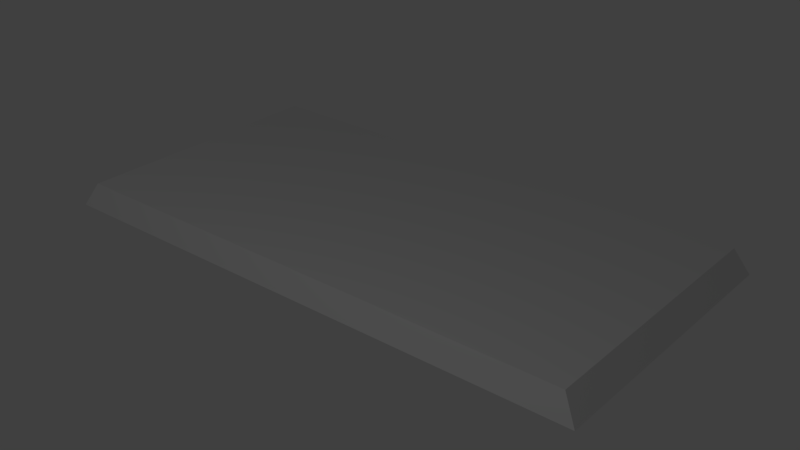 # Source: BukuKetiga.blend  (saved by Blender 2.79.0; exported with 4.5.12 LTS)
import bpy
from mathutils import Matrix  # noqa: F401  (used for matrix-valued properties, if any)

bpy.ops.wm.read_factory_settings(use_empty=True)
scene = bpy.context.scene
scene.name = 'Scene'

# ---- collections
col_collection_1 = bpy.data.collections.new('Collection 1'); scene.collection.children.link(col_collection_1)

# ---- materials (node trees are filled in below, after node groups)
mat_material = bpy.data.materials.new('Material')
mat_material.alpha_threshold = 0.0
mat_material.use_transparent_shadow = False
mat_material.roughness = 0.5
mat_material.specular_intensity = 0.0
mat_material_006 = bpy.data.materials.new('Material.006')
mat_material_006.alpha_threshold = 0.0
mat_material_006.use_transparent_shadow = False
mat_material_006.roughness = 0.5
mat_material_011 = bpy.data.materials.new('Material.011')
mat_material_011.alpha_threshold = 0.0
mat_material_011.use_transparent_shadow = False
mat_material_011.roughness = 0.5
mat_material_013 = bpy.data.materials.new('Material.013')
mat_material_013.alpha_threshold = 0.0
mat_material_013.use_transparent_shadow = False
mat_material_013.roughness = 0.5
mat_material_014 = bpy.data.materials.new('Material.014')
mat_material_014.alpha_threshold = 0.0
mat_material_014.use_transparent_shadow = False
mat_material_014.roughness = 0.5
mat_material_015 = bpy.data.materials.new('Material.015')
mat_material_015.alpha_threshold = 0.0
mat_material_015.use_transparent_shadow = False
mat_material_015.roughness = 0.5
mat_material_016 = bpy.data.materials.new('Material.016')
mat_material_016.alpha_threshold = 0.0
mat_material_016.use_transparent_shadow = False
mat_material_016.roughness = 0.5
mat_material_017 = bpy.data.materials.new('Material.017')
mat_material_017.alpha_threshold = 0.0
mat_material_017.use_transparent_shadow = False
mat_material_017.roughness = 0.5
mat_material_019 = bpy.data.materials.new('Material.019')
mat_material_019.alpha_threshold = 0.0
mat_material_019.use_transparent_shadow = False
mat_material_019.roughness = 0.5
mat_material_019.specular_intensity = 0.0

# ---- material node trees

# ---- world
world_world = bpy.data.worlds.new('World'); scene.world = world_world
world_world.color = (0.05088, 0.05088, 0.05088)
world_world.use_sun_shadow = False
world_world.sun_shadow_jitter_overblur = 0.0
world_world.cycles.sampling_method = 'MANUAL'

# ---- cameras
cam_camera_002 = bpy.data.cameras.new('Camera.002')
cam_camera_002.clip_end = 100.0
cam_camera_002.lens = 35.0
cam_camera_002.sensor_width = 32.0
cam_camera_002.sensor_height = 18.0
cam_camera_002.ortho_scale = 7.314
cam_camera_002.dof.focus_distance = 0.0
cam_camera_002.dof.aperture_fstop = 128.0
cam_camera_001 = bpy.data.cameras.new('Camera.001')
cam_camera_001.clip_end = 100.0
cam_camera_001.lens = 35.0
cam_camera_001.sensor_width = 32.0
cam_camera_001.sensor_height = 18.0
cam_camera_001.ortho_scale = 7.314
cam_camera_001.dof.focus_distance = 0.0
cam_camera_001.dof.aperture_fstop = 128.0

# ---- lights
light_lamp_001 = bpy.data.lights.new('Lamp.001', 'POINT')
light_lamp_001.transmission_factor = 0.0
light_lamp_001.cutoff_distance = 30.0
light_lamp_001.energy = 100.0
light_lamp_001.shadow_buffer_clip_start = 1.001
light_lamp_001.shadow_soft_size = 0.1
light_lamp_001.shadow_maximum_resolution = 0.006
light_lamp_001.use_absolute_resolution = True

# ---- meshes
me_plane_008 = bpy.data.meshes.new('Plane.008')
me_plane_008.from_pydata([(-0.9944, -1.0, 0.0), (1.0, -0.9503, 0.0), (1.0, 0.5709, 0.0), (0.9413, -0.9512, 0.0), (0.9596, 0.5715, 0.0), (0.9504, 0.5648, 0.0), (0.9383, 0.5336, 0.0), (0.9364, 0.4874, 0.0), (0.933, 0.3734, 0.0), (0.9306, 0.2532, 0.0), (0.9259, -0.2439, 0.0), (0.9299, -0.4119, 0.0), (0.9318, -0.4722, 0.0), (0.9123, -0.4667, 0.0), (0.8905, -0.4667, 0.0), (0.8909, -0.4091, 0.0), (0.89, -0.3297, 0.0), (0.8814, -0.2512, 0.0), (0.8686, -0.1306, 0.0), (0.8586, 0.008174, 0.0), (0.8481, 0.1917, 0.0), (0.8348, 0.3104, 0.0), (0.8082, 0.4237, 0.0), (0.7802, 0.4894, 0.0), (0.7526, 0.5406, 0.0), (0.7512, 0.557, 0.0), (0.7165, 0.6063, 0.0), (0.7089, 0.5901, 0.0), (0.7062, 0.5879, 0.0), (0.7014, 0.624, 0.0), (0.7007, 0.6513, 0.0), (0.7057, 0.6927, 0.0), (0.7083, 0.7434, 0.0), (0.7041, 0.7799, 0.0), (0.689, 0.8464, 0.0), (0.6693, 0.8786, 0.0), (0.6457, 0.8949, 0.0), (0.6248, 0.8966, 0.0), (0.6065, 0.8808, 0.0), (0.5771, 0.8477, 0.0), (0.5691, 0.8376, 0.0), (0.5535, 0.8055, 0.0), (0.5418, 0.7693, 0.0), (0.5407, 0.7028, 0.0), (0.5446, 0.6769, 0.0), (0.5519, 0.6478, 0.0), (0.5567, 0.6179, 0.0), (0.5561, 0.5897, 0.0), (0.5531, 0.5632, 0.0), (0.551, 0.5465, 0.0), (0.5529, 0.5399, 0.0), (0.5618, 0.5324, 0.0), (0.568, 0.5056, 0.0), (0.5735, 0.4853, 0.0), (0.5771, 0.4765, 0.0), (0.5783, 0.4584, 0.0), (0.5895, 0.4342, 0.0), (0.6005, 0.4347, 0.0), (0.6108, 0.443, 0.0), (0.626, 0.4518, 0.0), (0.6381, 0.4549, 0.0), (0.6457, 0.4417, 0.0), (0.6494, 0.436, 0.0), (0.6408, 0.4122, 0.0), (0.6407, 0.3757, 0.0), (0.6357, 0.3495, 0.0), (0.6335, 0.3242, 0.0), (0.6138, 0.2964, 0.0), (0.5816, 0.2453, 0.0), (0.563, 0.2092, 0.0), (0.5413, 0.1881, 0.0), (0.5246, 0.1681, 0.0), (0.5045, 0.1379, 0.0), (0.4804, 0.1136, 0.0), (0.4644, 0.09744, 0.0), (0.434, 0.1245, 0.0), (0.4267, 0.1171, 0.0), (0.426, 0.1462, 0.0), (0.4193, 0.1652, 0.0), (0.4034, 0.1646, 0.0), (0.3923, 0.1767, 0.0), (0.3639, 0.1752, 0.0), (0.3564, 0.1555, 0.0), (0.3465, 0.1533, 0.0), (0.3393, 0.1284, 0.0), (0.3395, 0.1193, 0.0), (0.3364, 0.1078, 0.0), (0.3358, 0.07806, 0.0), (0.338, 0.06956, 0.0), (0.3368, 0.05344, 0.0), (0.3407, 0.041, 0.0), (0.3549, 0.04365, 0.0), (0.3631, 0.03815, 0.0), (0.3507, 0.02313, 0.0), (0.3403, 0.01191, 0.0), (0.1901, 0.01151, 0.0), (0.2323, 0.06348, 0.0), (0.2499, 0.1022, 0.0), (0.2583, 0.1433, 0.0), (0.2568, 0.1951, 0.0), (0.2419, 0.2817, 0.0), (0.2165, 0.4049, 0.0), (0.1935, 0.5003, 0.0), (0.1935, 0.6257, 0.0), (0.1851, 0.6403, 0.0), (0.0811, 0.6393, 0.0), (0.06906, 0.6553, 0.0), (0.06873, 0.6857, 0.0), (0.07541, 0.6926, 0.0), (0.08949, 0.7418, 0.0), (0.09113, 0.7715, 0.0), (0.08601, 0.7859, 0.0), (0.0758, 0.7882, 0.0), (0.07244, 0.7832, 0.0), (0.07311, 0.8142, 0.0), (0.04615, 0.9757, 0.0), (-0.02943, 0.9774, 0.0), (-0.05388, 0.9454, 0.0), (-0.0573, 0.9352, 0.0), (-0.05584, 0.7664, 0.0), (-0.05596, 0.7554, 0.0), (-0.06322, 0.7557, 0.0), (-0.06536, 0.7409, 0.0), (-0.05971, 0.7142, 0.0), (-0.05011, 0.6866, 0.0), (-0.0423, 0.676, 0.0), (-0.03679, 0.6369, 0.0), (-0.1206, 0.6397, 0.0), (-0.1183, 0.5814, 0.0), (-0.1174, 0.5134, 0.0), (-0.202, 0.1715, 0.0), (-0.1998, 0.1023, 0.0), (-0.1913, 0.06311, 0.0), (-0.1716, 0.02223, 0.0), (-0.2261, 0.02183, 0.0), (-0.2429, 0.05614, 0.0), (-0.3042, 0.05991, 0.0), (-0.3294, 0.04993, 0.0), (-0.3445, 0.02727, 0.0), (-0.3518, 0.02562, 0.0), (-0.3547, 0.03867, 0.0), (-0.4489, 0.08903, 0.0), (-0.4897, 0.1262, 0.0), (-0.536, 0.1857, 0.0), (-0.5621, 0.2113, 0.0), (-0.595, 0.2812, 0.0), (-0.599, 0.4592, 0.0), (-0.5852, 0.4825, 0.0), (-0.5711, 0.4723, 0.0), (-0.56, 0.4595, 0.0), (-0.5454, 0.4648, 0.0), (-0.5391, 0.5059, 0.0), (-0.5349, 0.5245, 0.0), (-0.5339, 0.5509, 0.0), (-0.5115, 0.55, 0.0), (-0.5103, 0.5726, 0.0), (-0.5156, 0.6304, 0.0), (-0.5157, 0.6776, 0.0), (-0.5052, 0.7302, 0.0), (-0.5065, 0.7982, 0.0), (-0.518, 0.8614, 0.0), (-0.5453, 0.9278, 0.0), (-0.5972, 0.957, 0.0), (-0.6395, 0.9477, 0.0), (-0.6713, 0.8844, 0.0), (-0.6911, 0.7907, 0.0), (-0.6849, 0.6683, 0.0), (-0.7167, 0.5939, 0.0), (-0.7225, 0.5754, 0.0), (-0.766, 0.4969, 0.0), (-0.7945, 0.3668, 0.0), (-0.7995, 0.2422, 0.0), (-0.8047, 0.06588, 0.0), (-0.7996, 0.04433, 0.0), (-0.8055, -0.0977, 0.0), (-0.8175, -0.2278, 0.0), (-0.8165, -0.352, 0.0), (-0.8093, -0.5069, 0.0), (-0.8272, -0.5113, 0.0), (-0.8236, -0.3395, 0.0), (-0.8246, -0.214, 0.0), (-0.8252, 0.004628, 0.0), (-0.8292, 0.2421, 0.0), (-0.8357, 0.4622, 0.0), (-0.8431, 0.5343, 0.0), (-0.8581, 0.5582, 0.0), (-0.8723, 0.5588, 0.0), (-0.9059, 0.5614, 0.0), (-0.9026, -0.009067, 0.0), (-0.8983, -0.7879, 0.0), (-0.8985, -0.8025, 0.0), (0.918, -0.9586, 0.0), (0.8259, -0.7529, 0.0), (0.9402, -0.7575, 0.0)], [], [(2, 4, 5, 6, 7, 8, 9, 10, 11, 12, 13, 14, 15, 16, 17, 18, 19, 20, 21, 22, 23, 24, 25, 26, 27, 28, 29, 30, 31, 32, 33, 34, 35, 36, 37, 38, 39, 40, 41, 42, 43, 44, 45, 46, 47, 48, 49, 50, 51, 52, 53, 54, 55, 56, 57, 58, 59, 60, 61, 62, 63, 64, 65, 66, 67, 68, 69, 70, 71, 72, 73, 74, 75, 76, 77, 78, 79, 80, 81, 82, 83, 84, 85, 86, 87, 88, 89, 90, 91, 92, 93, 94, 95, 96, 97, 98, 99, 100, 101, 102, 103, 104, 105, 106, 107, 108, 109, 110, 111, 112, 113, 114, 115, 116, 117, 118, 119, 120, 121, 122, 123, 124, 125, 126, 127, 128, 129, 130, 131, 132, 133, 134, 135, 136, 137, 138, 139, 140, 141, 142, 143, 144, 145, 146, 147, 148, 149, 150, 151, 152, 153, 154, 155, 156, 157, 158, 159, 160, 161, 162, 163, 164, 165, 166, 167, 168, 169, 170, 171, 172, 173, 174, 175, 176, 177, 178, 179, 180, 181, 182, 183, 184, 185, 186, 187, 188, 189, 190, 0, 191, 192, 193, 3, 1)])
_uv = me_plane_008.uv_layers.new(name='UVMap')
_uv.uv.foreach_set('vector', [0.001427, 0.7882, 0.02155, 0.7887, 0.02615, 0.7853, 0.03217, 0.7693, 0.03312, 0.7455, 0.03478, 0.6866, 0.03597, 0.6245, 0.03832, 0.3679, 0.03634, 0.2812, 0.03538, 0.25, 0.04511, 0.253, 0.05602, 0.2532, 0.05579, 0.2829, 0.05625, 0.3239, 0.06052, 0.3646, 0.06692, 0.4269, 0.07189, 0.4986, 0.07709, 0.5934, 0.08372, 0.6547, 0.09697, 0.7133, 0.1109, 0.7474, 0.1246, 0.7739, 0.1254, 0.7824, 0.1426, 0.8079, 0.1464, 0.7996, 0.1477, 0.7985, 0.1501, 0.8171, 0.1505, 0.8312, 0.1479, 0.8525, 0.1467, 0.8785, 0.1487, 0.8973, 0.1562, 0.9316, 0.166, 0.9481, 0.1777, 0.9565, 0.1881, 0.9575, 0.1972, 0.9494, 0.2118, 0.9325, 0.2158, 0.9273, 0.2236, 0.9109, 0.2294, 0.8924, 0.23, 0.8582, 0.2281, 0.8449, 0.2245, 0.8299, 0.2221, 0.8145, 0.2225, 0.8, 0.224, 0.7865, 0.225, 0.7779, 0.2241, 0.7745, 0.2196, 0.7706, 0.2166, 0.7567, 0.2138, 0.7463, 0.212, 0.7417, 0.2115, 0.7325, 0.2059, 0.7199, 0.2004, 0.7201, 0.1953, 0.7244, 0.1877, 0.7288, 0.1817, 0.7303, 0.1779, 0.7235, 0.1761, 0.7206, 0.1803, 0.7083, 0.1804, 0.6895, 0.1829, 0.6761, 0.184, 0.6631, 0.1938, 0.6489, 0.2099, 0.6228, 0.2192, 0.6043, 0.23, 0.5936, 0.2383, 0.5834, 0.2484, 0.568, 0.2604, 0.5557, 0.2684, 0.5475, 0.2835, 0.5617, 0.2872, 0.5579, 0.2875, 0.5729, 0.2908, 0.5827, 0.2987, 0.5824, 0.3043, 0.5887, 0.3184, 0.5882, 0.3222, 0.5781, 0.3271, 0.577, 0.3307, 0.5643, 0.3306, 0.5596, 0.3322, 0.5538, 0.3325, 0.5385, 0.3314, 0.5342, 0.332, 0.5259, 0.3301, 0.5195, 0.323, 0.5207, 0.3189, 0.5178, 0.3251, 0.5102, 0.3303, 0.5046, 0.4052, 0.5055, 0.3841, 0.5318, 0.3753, 0.5515, 0.3711, 0.5725, 0.3718, 0.599, 0.3791, 0.6435, 0.3916, 0.7068, 0.403, 0.7556, 0.4028, 0.8198, 0.407, 0.8273, 0.4587, 0.8272, 0.4647, 0.8354, 0.4648, 0.8509, 0.4615, 0.8544, 0.4544, 0.8795, 0.4536, 0.8946, 0.4561, 0.902, 0.4612, 0.9033, 0.4629, 0.9007, 0.4625, 0.9165, 0.4757, 0.999, 0.5132, 1.0, 0.5255, 0.9838, 0.5272, 0.9786, 0.5267, 0.8924, 0.5268, 0.8868, 0.5304, 0.887, 0.5315, 0.8795, 0.5287, 0.8658, 0.524, 0.8517, 0.5201, 0.8463, 0.5174, 0.8263, 0.5591, 0.828, 0.558, 0.7983, 0.5577, 0.7637, 0.6004, 0.59, 0.5994, 0.5547, 0.5953, 0.5347, 0.5855, 0.5138, 0.6127, 0.514, 0.621, 0.5316, 0.6516, 0.534, 0.6642, 0.5291, 0.6717, 0.5177, 0.6754, 0.5169, 0.6768, 0.5236, 0.7236, 0.5498, 0.7439, 0.569, 0.7668, 0.5994, 0.7798, 0.6125, 0.796, 0.6481, 0.7975, 0.7382, 0.7906, 0.75, 0.7836, 0.7447, 0.7781, 0.7382, 0.7709, 0.7408, 0.7676, 0.7616, 0.7655, 0.771, 0.7649, 0.7844, 0.7538, 0.7839, 0.7531, 0.7953, 0.7556, 0.8247, 0.7556, 0.8486, 0.7503, 0.8753, 0.7508, 0.9098, 0.7564, 0.9419, 0.7698, 0.9757, 0.7955, 0.9907, 0.8166, 0.9861, 0.8325, 0.9539, 0.8426, 0.9065, 0.8398, 0.8445, 0.8558, 0.807, 0.8588, 0.7976, 0.8806, 0.7582, 0.8951, 0.6926, 0.898, 0.6297, 0.9011, 0.5407, 0.8986, 0.5298, 0.9019, 0.4581, 0.9082, 0.3925, 0.9081, 0.3298, 0.9049, 0.2515, 0.9139, 0.2495, 0.9116, 0.3362, 0.9117, 0.3996, 0.9114, 0.51, 0.9128, 0.6299, 0.9154, 0.7411, 0.9189, 0.7775, 0.9263, 0.7896, 0.9334, 0.79, 0.9501, 0.7915, 0.9501, 0.5036, 0.9501, 0.1106, 0.9503, 0.1032, 0.9987, 0.004646, 0.0423, -0.0008766, 0.08826, 0.1063, 0.0312, 0.1026, 0.03063, 0.002635, 0.001324, 0.002377])
me_plane_008.materials.append(mat_material)
me_plane_008.use_remesh_preserve_volume = False
me_plane_008.use_remesh_preserve_attributes = False
me_plane_008.use_mirror_vertex_groups = False
me_plane_008.update()
me_plane_013 = bpy.data.meshes.new('Plane.013')
me_plane_013.from_pydata([(2.014, -1.0, 0.0), (-2.014, -0.8396, 0.0), (-2.014, -0.8958, 0.0), (-1.145, 1.0, 0.0), (-1.201, 1.0, 0.0), (2.014, -0.9452, 0.0), (-1.833, -1.0, 0.0), (1.803, -0.8161, 0.0), (1.312, -0.5188, 0.0), (1.297, -0.5148, 0.0), (0.6479, -0.4965, 0.0), (0.6455, -0.4678, 0.0), (0.659, -0.4686, 0.0), (0.7324, -0.4829, 0.0), (0.7826, -0.4869, 0.0), (0.8471, -0.479, 0.0), (0.9101, -0.4519, 0.0), (0.9268, -0.4288, 0.0), (0.9236, -0.3985, 0.0), (0.9189, -0.3785, 0.0), (0.8846, -0.3259, 0.0), (0.8667, -0.3101, 0.0), (0.7399, -0.2394, 0.0), (0.6696, -0.1963, 0.0), (0.6008, -0.1444, 0.0), (0.4862, -0.04834, 0.0), (0.4684, -0.04312, 0.0), (0.2968, -0.009324, 0.0), (0.2725, -0.004527, 0.0), (0.2633, 0.007757, 0.0), (0.2281, 0.0262, 0.0), (0.258, 0.08501, 0.0), (0.2649, 0.08001, 0.0), (0.2739, 0.08105, 0.0), (0.2834, 0.08752, 0.0), (0.2844, 0.105, 0.0), (0.306, 0.1349, 0.0), (0.3108, 0.1595, 0.0), (0.3211, 0.1851, 0.0), (0.313, 0.2043, 0.0), (0.321, 0.2685, 0.0), (0.3224, 0.3243, 0.0), (0.3069, 0.3806, 0.0), (0.2657, 0.4169, 0.0), (0.2099, 0.4413, 0.0), (0.1421, 0.4517, 0.0), (0.06112, 0.4489, 0.0), (-0.01772, 0.4295, 0.0), (-0.07052, 0.3926, 0.0), (-0.08848, 0.3678, 0.0), (-0.09916, 0.3348, 0.0), (-0.1003, 0.2892, 0.0), (-0.09334, 0.2434, 0.0), (-0.0727, 0.203, 0.0), (-0.08149, 0.1925, 0.0), (-0.08073, 0.1733, 0.0), (-0.07362, 0.1557, 0.0), (-0.07149, 0.1348, 0.0), (-0.05797, 0.1119, 0.0), (-0.04989, 0.0962, 0.0), (-0.04875, 0.08081, 0.0), (-0.04145, 0.07655, 0.0), (-0.03047, 0.07818, 0.0), (-0.02554, 0.06202, 0.0), (-0.01352, 0.04711, 0.0), (-0.01365, 0.04204, 0.0), (-0.0556, 0.01302, 0.0), (-0.07242, 0.003363, 0.0), (-0.07914, -0.005731, 0.0), (-0.1495, -0.01427, 0.0), (-0.3076, -0.03351, 0.0), (-0.3237, -0.04049, 0.0), (-0.4591, -0.1454, 0.0), (-0.5768, -0.2282, 0.0), (-0.6136, -0.2483, 0.0), (-0.658, -0.2705, 0.0), (-0.6742, -0.2817, 0.0), (-0.691, -0.2988, 0.0), (-0.7217, -0.3548, 0.0), (-0.7228, -0.3762, 0.0), (-0.7195, -0.3934, 0.0), (-0.705, -0.4105, 0.0), (-0.6823, -0.4269, 0.0), (-0.6503, -0.4388, 0.0), (-0.6089, -0.4465, 0.0), (-0.5417, -0.4505, 0.0), (-0.4756, -0.4494, 0.0), (-0.4317, -0.4436, 0.0), (-0.4071, -0.4375, 0.0), (-0.4082, -0.4668, 0.0), (-0.7399, -0.4579, 0.0), (-0.9149, -0.4543, 0.0), (-0.9005, -0.361, 0.0), (-0.882, -0.346, 0.0), (-0.866, -0.3148, 0.0), (-0.8601, -0.2982, 0.0), (-0.8584, -0.2694, 0.0), (-0.8657, -0.2428, 0.0), (-0.8824, -0.2282, 0.0), (-0.8914, -0.1991, 0.0), (-0.8918, -0.08399, 0.0), (-0.9047, -0.001672, 0.0), (-0.9147, 0.05608, 0.0), (-0.8982, 0.06263, 0.0), (-0.8811, 0.08244, 0.0), (-0.8865, 0.1249, 0.0), (-0.8876, 0.1516, 0.0), (-0.9064, 0.2024, 0.0), (-0.8972, 0.2093, 0.0), (-0.9158, 0.3122, 0.0), (-0.9135, 0.3201, 0.0), (-0.9205, 0.3807, 0.0), (-0.9366, 0.3855, 0.0), (-0.9435, 0.4437, 0.0), (-0.9551, 0.4735, 0.0), (-0.9816, 0.5172, 0.0), (-0.9848, 0.5234, 0.0), (-1.026, 0.5448, 0.0), (-1.054, 0.5653, 0.0), (-1.082, 0.6006, 0.0), (-1.059, 0.6022, 0.0), (-1.03, 0.6368, 0.0), (-0.984, 0.692, 0.0), (-0.9706, 0.733, 0.0), (-0.9717, 0.7718, 0.0), (-0.9655, 0.7833, 0.0), (-0.9664, 0.8433, 0.0), (-0.9553, 0.8578, 0.0), (-0.944, 0.881, 0.0), (-0.9424, 0.909, 0.0), (-0.9596, 0.9491, 0.0), (-0.9791, 0.9702, 0.0), (-1.001, 0.9767, 0.0), (-1.031, 0.9888, 0.0), (-1.08, 0.9937, 0.0), (-1.237, 0.9854, 0.0), (-1.293, 0.953, 0.0), (-1.326, 0.9239, 0.0), (-1.337, 0.88, 0.0), (-1.336, 0.8435, 0.0), (-1.317, 0.7966, 0.0), (-1.324, 0.7852, 0.0), (-1.323, 0.7694, 0.0), (-1.31, 0.745, 0.0), (-1.289, 0.7237, 0.0), (-1.287, 0.7113, 0.0), (-1.28, 0.6981, 0.0), (-1.27, 0.6951, 0.0), (-1.25, 0.6967, 0.0), (-1.256, 0.6859, 0.0), (-1.296, 0.6818, 0.0), (-1.342, 0.6284, 0.0), (-1.406, 0.6044, 0.0), (-1.433, 0.6122, 0.0), (-1.563, 0.564, 0.0), (-1.57, 0.549, 0.0), (-1.586, 0.5404, 0.0), (-1.606, 0.5241, 0.0), (-1.643, 0.4698, 0.0), (-1.684, 0.3731, 0.0), (-1.772, 0.1649, 0.0), (-1.78, 0.136, 0.0), (-1.776, 0.1062, 0.0), (-1.707, -0.01511, 0.0), (-1.67, -0.06453, 0.0), (-1.62, -0.09437, 0.0), (-1.62, -0.1152, 0.0), (-1.553, -0.153, 0.0), (-1.559, -0.162, 0.0), (-1.488, -0.2165, 0.0), (-1.507, -0.3104, 0.0), (-1.512, -0.3442, 0.0), (-1.508, -0.3925, 0.0), (-1.508, -0.4844, 0.0), (-1.519, -0.6114, 0.0), (-1.639, -0.6636, 0.0), (-1.934, -0.7996, 0.0), (-1.838, -0.9145, 0.0), (-1.446, -0.08333, 0.0), (-1.41, -0.01471, 0.0), (-1.402, -0.01004, 0.0), (-1.408, 0.01009, 0.0), (-1.402, 0.03073, 0.0), (-1.442, 0.03592, 0.0), (-1.463, 0.04438, 0.0), (-1.486, 0.0758, 0.0), (-1.508, 0.1222, 0.0), (-1.509, 0.166, 0.0), (-1.51, 0.1985, 0.0), (-1.521, 0.1866, 0.0), (-1.552, 0.1621, 0.0), (-1.556, 0.1337, 0.0), (-1.538, 0.1165, 0.0), (-1.532, 0.096, 0.0), (-1.535, 0.0861, 0.0), (-1.469, 0.0009761, 0.0), (-1.467, -0.04043, 0.0), (-1.454, -0.08292, 0.0)], [], [(2, 177, 6, 0, 5, 7, 8, 9, 10, 11, 12, 13, 14, 15, 16, 17, 18, 19, 20, 21, 22, 23, 24, 25, 26, 27, 28, 29, 30, 31, 32, 33, 34, 35, 36, 37, 38, 39, 40, 41, 42, 43, 44, 45, 46, 47, 48, 49, 50, 51, 52, 53, 54, 55, 56, 57, 58, 59, 60, 61, 62, 63, 64, 65, 66, 67, 68, 69, 70, 71, 72, 73, 74, 75, 76, 77, 78, 79, 80, 81, 82, 83, 84, 85, 86, 87, 88, 89, 90, 91, 92, 93, 94, 95, 96, 97, 98, 99, 100, 101, 102, 182, 181, 180, 179, 178, 197, 196, 195, 194, 193, 192, 191, 162, 163, 164, 165, 166, 167, 168, 169, 170, 171, 172, 173, 174, 175, 176, 1), (162, 191, 190, 189, 188, 187, 186, 185, 184, 183, 182, 102, 103, 104, 105, 106, 107, 108, 109, 110, 111, 112, 113, 114, 115, 116, 117, 118, 119, 120, 121, 122, 123, 124, 125, 126, 127, 128, 129, 130, 131, 132, 133, 134, 3, 4, 135, 136, 137, 138, 139, 140, 141, 142, 143, 144, 145, 146, 147, 148, 149, 150, 151, 152, 153, 154, 155, 156, 157, 158, 159, 160, 161)])
_uv = me_plane_013.uv_layers.new(name='UVMap')
_uv.uv.foreach_set('vector', [0.0, 0.05211, 0.04352, 0.04275, 0.04486, 0.0, 1.0, 0.0, 1.0, 0.0274, 0.9476, 0.09195, 0.8257, 0.2406, 0.822, 0.2426, 0.6609, 0.2518, 0.6603, 0.2661, 0.6636, 0.2657, 0.6818, 0.2585, 0.6943, 0.2565, 0.7103, 0.2605, 0.726, 0.2741, 0.7301, 0.2856, 0.7293, 0.3008, 0.7282, 0.3107, 0.7196, 0.337, 0.7152, 0.345, 0.6837, 0.3803, 0.6663, 0.4018, 0.6492, 0.4278, 0.6207, 0.4758, 0.6163, 0.4784, 0.5737, 0.4953, 0.5677, 0.4977, 0.5654, 0.5039, 0.5566, 0.5131, 0.5641, 0.5425, 0.5658, 0.54, 0.568, 0.5405, 0.5704, 0.5438, 0.5706, 0.5525, 0.576, 0.5675, 0.5772, 0.5798, 0.5797, 0.5925, 0.5777, 0.6021, 0.5797, 0.6342, 0.5801, 0.6621, 0.5762, 0.6903, 0.566, 0.7085, 0.5521, 0.7207, 0.5353, 0.7259, 0.5152, 0.7245, 0.4956, 0.7148, 0.4825, 0.6963, 0.478, 0.6839, 0.4754, 0.6674, 0.4751, 0.6446, 0.4768, 0.6217, 0.4819, 0.6015, 0.4798, 0.5963, 0.48, 0.5866, 0.4817, 0.5779, 0.4822, 0.5674, 0.4856, 0.5559, 0.4876, 0.5481, 0.4879, 0.5404, 0.4897, 0.5383, 0.4924, 0.5391, 0.4937, 0.531, 0.4966, 0.5236, 0.4966, 0.521, 0.4862, 0.5065, 0.482, 0.5017, 0.4804, 0.4971, 0.4629, 0.4929, 0.4236, 0.4832, 0.4196, 0.4798, 0.386, 0.4273, 0.3568, 0.3859, 0.3476, 0.3758, 0.3366, 0.3648, 0.3326, 0.3591, 0.3284, 0.3506, 0.3208, 0.3226, 0.3205, 0.3119, 0.3214, 0.3033, 0.325, 0.2947, 0.3306, 0.2865, 0.3385, 0.2806, 0.3488, 0.2768, 0.3655, 0.2747, 0.3819, 0.2753, 0.3928, 0.2782, 0.3989, 0.2812, 0.3986, 0.2666, 0.3163, 0.2711, 0.2728, 0.2729, 0.2764, 0.3195, 0.281, 0.327, 0.285, 0.3426, 0.2864, 0.3509, 0.2869, 0.3653, 0.285, 0.3786, 0.2809, 0.3859, 0.2787, 0.4004, 0.2786, 0.458, 0.2754, 0.4992, 0.2729, 0.528, 0.1519, 0.5154, 0.1505, 0.505, 0.1518, 0.495, 0.1498, 0.4926, 0.141, 0.4583, 0.1391, 0.4585, 0.1357, 0.4798, 0.1352, 0.5005, 0.119, 0.543, 0.1195, 0.548, 0.1182, 0.5583, 0.1137, 0.5668, 0.05913, 0.5531, 0.07611, 0.4924, 0.08537, 0.4677, 0.09774, 0.4528, 0.09777, 0.4424, 0.1144, 0.4235, 0.1129, 0.419, 0.1306, 0.3917, 0.1259, 0.3448, 0.1245, 0.3279, 0.1255, 0.3037, 0.1255, 0.2578, 0.1227, 0.1943, 0.09307, 0.1682, 0.01977, 0.1002, 0.0, 0.08022, 0.05913, 0.5531, 0.1137, 0.5668, 0.1146, 0.581, 0.1224, 0.5933, 0.125, 0.5993, 0.1252, 0.583, 0.1256, 0.5611, 0.1309, 0.5379, 0.1368, 0.5222, 0.1419, 0.518, 0.1519, 0.5154, 0.2729, 0.528, 0.277, 0.5313, 0.2812, 0.5412, 0.2799, 0.5624, 0.2796, 0.5758, 0.2749, 0.6012, 0.2772, 0.6047, 0.2726, 0.6561, 0.2732, 0.6601, 0.2714, 0.6904, 0.2674, 0.6927, 0.2657, 0.7219, 0.2628, 0.7367, 0.2563, 0.7586, 0.2555, 0.7617, 0.2454, 0.7724, 0.2383, 0.7826, 0.2313, 0.8003, 0.237, 0.8011, 0.2443, 0.8184, 0.2557, 0.846, 0.259, 0.8665, 0.2587, 0.8859, 0.2603, 0.8917, 0.26, 0.9216, 0.2628, 0.9289, 0.2656, 0.9405, 0.266, 0.9545, 0.2617, 0.9745, 0.2569, 0.9851, 0.2514, 0.9884, 0.244, 0.9944, 0.2319, 0.9969, 0.2156, 1.0, 0.2019, 1.0, 0.1928, 0.9927, 0.179, 0.9765, 0.1707, 0.962, 0.1681, 0.94, 0.1682, 0.9218, 0.173, 0.8983, 0.1712, 0.8926, 0.1714, 0.8847, 0.1747, 0.8725, 0.1799, 0.8618, 0.1805, 0.8557, 0.1822, 0.849, 0.1848, 0.8476, 0.1895, 0.8483, 0.1882, 0.8429, 0.1781, 0.8409, 0.1669, 0.8142, 0.1509, 0.8022, 0.1442, 0.8061, 0.1118, 0.782, 0.1102, 0.7745, 0.1062, 0.7702, 0.1012, 0.762, 0.0921, 0.7349, 0.0818, 0.6865, 0.05999, 0.5824, 0.05808, 0.568])
me_plane_013.materials.append(mat_material_006)
me_plane_013.use_remesh_preserve_volume = False
me_plane_013.use_remesh_preserve_attributes = False
me_plane_013.use_mirror_vertex_groups = False
me_plane_013.update()
me_plane_010 = bpy.data.meshes.new('Plane.010')
me_plane_010.from_pydata([(-1.0, -1.0, 0.0), (1.0, -1.0, 0.0), (-1.0, 1.0, 0.0), (1.0, 1.0, 0.0), (-1.054, -1.054, -0.1017), (1.054, -1.054, -0.1017), (-1.054, 1.054, -0.1017), (1.054, 1.054, -0.1017)], [], [(0, 2, 3, 1), (4, 5, 7, 6), (1, 3, 7, 5), (2, 0, 4, 6), (3, 2, 6, 7), (0, 1, 5, 4)])
me_plane_010.use_remesh_preserve_volume = False
me_plane_010.use_remesh_preserve_attributes = False
me_plane_010.use_mirror_vertex_groups = False
me_plane_010.update()
me_plane_017 = bpy.data.meshes.new('Plane.017')
me_plane_017.from_pydata([(-1.0, -0.0842, 0.0), (-1.0, -0.2993, 0.0), (0.178, 1.0, 0.0), (1.0, -0.2293, 0.0), (1.0, -0.1142, 0.0), (0.05796, -0.9763, 0.0), (0.238, -0.963, 0.0), (0.4131, -0.918, 0.0), (0.6049, -0.8363, 0.0), (0.7717, -0.7095, 0.0), (0.9101, -0.5444, 0.0), (0.9734, -0.421, 0.0), (0.9634, -0.391, 0.0), (0.9568, 0.04086, 0.0), (0.8817, 0.1709, 0.0), (0.78, 0.291, 0.0), (0.6216, 0.4111, 0.0), (0.6016, 0.5061, 0.0), (0.5632, 0.5745, 0.0), (0.4131, 0.7496, 0.0), (0.118, 0.983, 0.0), (0.08464, 0.978, 0.0), (-0.09801, 0.9192, 0.0), (-0.2872, 0.8163, 0.0), (-0.3923, 0.7379, 0.0), (-0.4423, 0.6478, 0.0), (-0.4607, 0.5912, 0.0), (-0.444, 0.5061, 0.0), (-0.5907, 0.4344, 0.0), (-0.7591, 0.3043, 0.0), (-0.8592, 0.2009, 0.0), (-0.9359, 0.07755, 0.0), (-0.9542, -0.4627, 0.0), (-0.8692, -0.6145, 0.0), (-0.7358, -0.7479, 0.0), (-0.539, -0.8679, 0.0), (-0.3523, -0.938, 0.0), (-0.1305, -0.9797, 0.0)], [], [(1, 32, 33, 34, 35, 36, 37, 5, 6, 7, 8, 9, 10, 11, 12, 3, 4, 13, 14, 15, 16, 17, 18, 19, 2, 22, 23, 24, 25, 26, 27, 28, 29, 30, 31, 0), (20, 21, 22, 2)])
_uv = me_plane_017.uv_layers.new(name='UVMap')
_uv.uv.foreach_set('vector', [0.002763, 0.3465, 0.02539, 0.2638, 0.06761, 0.1869, 0.134, 0.1192, 0.232, 0.05812, 0.3251, 0.02241, 0.4357, 0.0009939, 0.5296, 0.002421, 0.6195, 0.008925, 0.7068, 0.03148, 0.8025, 0.07259, 0.8858, 0.1366, 0.9549, 0.22, 0.9865, 0.2824, 0.9816, 0.2976, 0.9999, 0.3795, 0.9999, 0.4378, 0.9785, 0.5164, 0.9411, 0.5824, 0.8905, 0.6433, 0.8116, 0.7043, 0.8017, 0.7525, 0.7827, 0.7871, 0.708, 0.876, 0.5911, 1.003, 0.4535, 0.9624, 0.3591, 0.9104, 0.3067, 0.8708, 0.2817, 0.8253, 0.2725, 0.7966, 0.2808, 0.7536, 0.2076, 0.7174, 0.1235, 0.6518, 0.07352, 0.5995, 0.03515, 0.5372, 0.00301, 0.4554, 0.5612, 0.9945, 0.5445, 0.992, 0.4535, 0.9624, 0.5911, 1.003])
me_plane_017.materials.append(mat_material_011)
me_plane_017.use_remesh_preserve_volume = False
me_plane_017.use_remesh_preserve_attributes = False
me_plane_017.use_mirror_vertex_groups = False
me_plane_017.update()
me_plane_018 = bpy.data.meshes.new('Plane.018')
me_plane_018.from_pydata([(-0.05548, -1.0, 0.0), (0.111, -1.0, 0.0), (-1.0, -0.0681, 0.0), (0.0793, 1.0, 0.0), (-0.08039, 1.0, 0.0), (0.3307, -0.9526, 0.0), (0.4779, -0.8949, 0.0), (0.6444, -0.7997, 0.0), (0.769, -0.691, 0.0), (0.8653, -0.5766, 0.0), (0.9593, -0.3999, 0.0), (0.9593, -0.3637, 0.0), (0.9819, -0.2527, 0.0), (0.9842, -0.09301, 0.0), (0.9808, 0.002119, 0.0), (0.9446, 0.1052, 0.0), (0.9049, 0.2026, 0.0), (0.8245, 0.3204, 0.0), (0.735, 0.4166, 0.0), (0.6558, 0.4823, 0.0), (0.5584, 0.5469, 0.0), (0.5878, 0.6397, 0.0), (0.5063, 0.7349, 0.0), (0.3613, 0.8923, 0.0), (0.2967, 0.9285, 0.0), (-0.3262, 0.9433, 0.0), (-0.3941, 0.9206, 0.0), (-0.5334, 0.8141, 0.0), (-0.6399, 0.6998, 0.0), (-0.6886, 0.6137, 0.0), (-0.7056, 0.5627, 0.0), (-0.6999, 0.5344, 0.0), (-0.6738, 0.4868, 0.0), (-0.7497, 0.4234, 0.0), (-0.8358, 0.326, 0.0), (-0.9151, 0.1913, 0.0), (-0.9694, 0.0712, 0.0), (-0.9932, -0.2244, 0.0), (-0.9638, -0.3648, 0.0), (-0.9185, -0.4803, 0.0), (-0.8426, -0.6038, 0.0), (-0.7146, -0.7431, 0.0), (-0.5561, -0.8586, 0.0), (-0.3975, -0.9311, 0.0), (-0.2061, -0.9798, 0.0)], [], [(2, 37, 38, 39, 40, 41, 42, 43, 44, 0, 1, 5, 6, 7, 8, 9, 10, 11, 12, 13, 14, 15, 16, 17, 18, 19, 20, 21, 22, 23, 24, 3, 4, 25, 26, 27, 28, 29, 30, 31, 32, 33, 34, 35, 36)])
_uv = me_plane_018.uv_layers.new(name='UVMap')
_uv.uv.foreach_set('vector', [0.002252, 0.4643, 0.005207, 0.3863, 0.01956, 0.3162, 0.04193, 0.2586, 0.07961, 0.1971, 0.1434, 0.1277, 0.2227, 0.07015, 0.302, 0.03412, 0.398, 0.009999, 0.4735, 5.139e-05, 0.557, 0.000201, 0.6674, 0.02404, 0.7413, 0.05298, 0.8249, 0.1006, 0.8875, 0.1549, 0.9358, 0.212, 0.983, 0.3002, 0.9831, 0.3183, 0.9945, 0.3737, 0.9957, 0.4533, 0.9941, 0.5007, 0.976, 0.5521, 0.9562, 0.6007, 0.9161, 0.6593, 0.8714, 0.7073, 0.8318, 0.74, 0.7831, 0.7721, 0.798, 0.8185, 0.7573, 0.8659, 0.6851, 0.9443, 0.6529, 0.9624, 0.5444, 0.9979, 0.4646, 0.9978, 0.3418, 0.9694, 0.3078, 0.9581, 0.2379, 0.9049, 0.1845, 0.8477, 0.1599, 0.8048, 0.1513, 0.7793, 0.1541, 0.7652, 0.167, 0.7415, 0.1289, 0.7098, 0.08553, 0.6611, 0.04549, 0.5938, 0.01795, 0.5338])
me_plane_018.materials.append(mat_material_013)
me_plane_018.use_remesh_preserve_volume = False
me_plane_018.use_remesh_preserve_attributes = False
me_plane_018.use_mirror_vertex_groups = False
me_plane_018.update()
me_plane_019 = bpy.data.meshes.new('Plane.019')
me_plane_019.from_pydata([(-0.02296, -0.9882, 0.0), (0.092, -0.9869, 0.0), (0.2198, -0.9693, 0.0), (0.4017, -0.9206, 0.0), (0.5309, -0.8692, 0.0), (0.681, -0.7786, 0.0), (0.8142, -0.6602, 0.0), (0.9082, -0.5365, 0.0), (0.9725, -0.3958, 0.0), (0.9846, -0.3093, 0.0), (0.9752, -0.2099, 0.0), (0.9781, -0.08556, 0.0), (0.9392, 0.03324, 0.0), (0.8817, 0.1462, 0.0), (0.7873, 0.265, 0.0), (0.6432, 0.3731, 0.0), (0.6227, 0.4189, 0.0), (0.5867, 0.4461, 0.0), (0.5507, 0.4393, 0.0), (0.5341, 0.4919, 0.0), (0.4689, 0.6876, 0.0), (0.4095, 0.784, 0.0), (0.3442, 0.8571, 0.0), (0.2576, 0.9145, 0.0), (0.1543, 0.9476, 0.0), (0.04138, 0.9651, 0.0), (-0.06282, 0.9768, 0.0), (-0.1855, 0.9681, 0.0), (-0.2965, 0.9515, 0.0), (-0.4144, 0.9165, 0.0), (-0.5633, 0.8454, 0.0), (-0.6131, 0.7831, 0.0), (-0.6569, 0.704, 0.0), (-0.6901, 0.5845, 0.0), (-0.7041, 0.4384, 0.0), (-0.6971, 0.3321, 0.0), (-0.7824, 0.2795, 0.0), (-0.8572, 0.186, 0.0), (-0.9308, 0.06916, 0.0), (-0.9799, -0.08742, 0.0), (-0.9881, -0.2592, 0.0), (-0.9717, -0.4146, 0.0), (-0.9063, -0.5502, 0.0), (-0.8081, -0.6764, 0.0), (-0.7041, -0.7687, 0.0), (-0.5581, -0.8703, 0.0), (-0.3629, -0.9393, 0.0), (-0.1818, -0.9825, 0.0)], [], [(40, 41, 42, 43, 44, 45, 46, 47, 0, 1, 2, 3, 4, 5, 6, 7, 8, 9, 10, 11, 12, 13, 14, 15, 16, 17, 18, 19, 20, 21, 22, 23, 24, 25, 26, 27, 28, 29, 30, 31, 32, 33, 34, 35, 36, 37, 38, 39)])
_uv = me_plane_019.uv_layers.new(name='UVMap')
_uv.uv.foreach_set('vector', [0.007248, 0.3737, 0.01604, 0.2952, 0.04933, 0.2267, 0.09893, 0.1627, 0.1513, 0.1157, 0.2246, 0.06368, 0.3223, 0.02792, 0.4129, 0.005219, 0.4923, 0.001661, 0.5497, 0.001869, 0.6135, 0.01028, 0.7044, 0.03431, 0.7689, 0.05998, 0.8438, 0.1056, 0.9104, 0.1657, 0.9575, 0.2288, 0.9896, 0.3007, 0.9958, 0.345, 0.991, 0.3959, 0.9925, 0.4595, 0.973, 0.5204, 0.9441, 0.5782, 0.8967, 0.639, 0.8243, 0.6942, 0.814, 0.7175, 0.7959, 0.7314, 0.7778, 0.7279, 0.7694, 0.7547, 0.7365, 0.8545, 0.7065, 0.9035, 0.6735, 0.9405, 0.6298, 0.9695, 0.5778, 0.9861, 0.5209, 0.9946, 0.4684, 1.0, 0.4067, 0.9955, 0.3508, 0.9867, 0.2916, 0.9686, 0.2167, 0.9321, 0.1919, 0.9004, 0.1701, 0.8603, 0.1538, 0.7998, 0.1472, 0.7259, 0.1511, 0.6722, 0.1084, 0.6456, 0.07124, 0.5984, 0.03473, 0.5394, 0.0107, 0.4604])
me_plane_019.materials.append(mat_material_014)
me_plane_019.use_remesh_preserve_volume = False
me_plane_019.use_remesh_preserve_attributes = False
me_plane_019.use_mirror_vertex_groups = False
me_plane_019.update()
me_plane_021 = bpy.data.meshes.new('Plane.021')
me_plane_021.from_pydata([(-1.0, -0.2455, 0.0), (0.4291, 1.0, 0.0), (-0.3333, 1.0, 0.0), (1.0, -0.3222, 0.0), (0.06573, -0.983, 0.0), (0.185, -0.9721, 0.0), (0.3413, -0.9419, 0.0), (0.4675, -0.8994, 0.0), (0.6183, -0.8308, 0.0), (0.7993, -0.6965, 0.0), (0.887, -0.5936, 0.0), (0.9761, -0.4291, 0.0), (0.983, -0.3468, 0.0), (0.994, -0.1041, 0.0), (0.9665, 5.472e-05, 0.0), (0.9103, 0.1248, 0.0), (0.8541, 0.2016, 0.0), (0.7623, 0.3003, 0.0), (0.6402, 0.3881, 0.0), (0.6251, 0.469, 0.0), (0.6032, 0.4841, 0.0), (0.5963, 0.6582, 0.0), (0.5346, 0.8433, 0.0), (-0.3991, 0.8954, 0.0), (-0.4583, 0.7783, 0.0), (-0.5192, 0.5993, 0.0), (-0.5383, 0.5126, 0.0), (-0.5487, 0.4098, 0.0), (-0.5697, 0.4174, 0.0), (-0.6792, 0.3365, 0.0), (-0.7604, 0.2698, 0.0), (-0.8532, 0.175, 0.0), (-0.9341, 0.03679, 0.0), (-0.9756, -0.07773, 0.0), (-0.9696, -0.3897, 0.0), (-0.9302, -0.4923, 0.0), (-0.8611, -0.6148, 0.0), (-0.7307, -0.749, 0.0), (-0.5748, -0.8537, 0.0), (-0.3477, -0.9445, 0.0), (-0.1483, -0.9781, 0.0)], [], [(0, 34, 35, 36, 37, 38, 39, 40, 4, 5, 6, 7, 8, 9, 10, 11, 12, 3, 13, 14, 15, 16, 17, 18, 19, 20, 21, 22, 1, 2, 23, 24, 25, 26, 27, 28, 29, 30, 31, 32, 33)])
_uv = me_plane_021.uv_layers.new(name='UVMap')
_uv.uv.foreach_set('vector', [-0.001138, 0.374, 0.01399, 0.3016, 0.03368, 0.2501, 0.06816, 0.1886, 0.1333, 0.1212, 0.2113, 0.06858, 0.3249, 0.02288, 0.4246, 0.00593, 0.5316, 0.003327, 0.5912, 0.008777, 0.6693, 0.02385, 0.7322, 0.04514, 0.8074, 0.0795, 0.8974, 0.1469, 0.9409, 0.1985, 0.9847, 0.2812, 0.9879, 0.3225, 0.9963, 0.3349, 0.9925, 0.4444, 0.9785, 0.4968, 0.95, 0.5595, 0.9218, 0.5981, 0.8757, 0.6477, 0.8147, 0.6918, 0.807, 0.7324, 0.796, 0.74, 0.7921, 0.8274, 0.761, 0.9204, 0.7082, 0.9991, 0.3298, 0.9991, 0.2973, 0.9466, 0.268, 0.8878, 0.2379, 0.7979, 0.2285, 0.7544, 0.2234, 0.7028, 0.213, 0.7067, 0.1585, 0.666, 0.1182, 0.6326, 0.07198, 0.585, 0.03168, 0.5157, 0.01103, 0.4582])
me_plane_021.materials.append(mat_material_015)
me_plane_021.use_remesh_preserve_volume = False
me_plane_021.use_remesh_preserve_attributes = False
me_plane_021.use_mirror_vertex_groups = False
me_plane_021.update()
me_plane_023 = bpy.data.meshes.new('Plane.023')
me_plane_023.from_pydata([(0.3415, 1.0, 0.0), (0.1291, 1.0, 0.0), (0.04324, -0.9893, 0.0), (0.2046, -0.978, 0.0), (0.366, -0.9402, 0.0), (0.5085, -0.8864, 0.0), (0.6454, -0.8081, 0.0), (0.7605, -0.7194, 0.0), (0.8558, -0.6175, 0.0), (0.9106, -0.5391, 0.0), (0.9644, -0.407, 0.0), (0.987, -0.3032, 0.0), (0.987, -0.1644, 0.0), (0.9795, -0.05591, 0.0), (0.9389, 0.06395, 0.0), (0.8709, 0.1876, 0.0), (0.7605, 0.3056, 0.0), (0.652, 0.3962, 0.0), (0.568, 0.4424, 0.0), (0.5548, 0.5151, 0.0), (0.5548, 0.8284, 0.0), (0.5397, 0.8605, 0.0), (0.4538, 0.9124, 0.0), (0.4208, 0.9539, 0.0), (-0.09455, 0.9596, 0.0), (-0.2163, 0.9124, 0.0), (-0.3126, 0.7491, 0.0), (-0.4353, 0.5623, 0.0), (-0.4711, 0.5236, 0.0), (-0.4891, 0.4839, 0.0), (-0.6278, 0.4131, 0.0), (-0.7467, 0.3282, 0.0), (-0.8543, 0.2074, 0.0), (-0.9185, 0.1102, 0.0), (-0.9845, -0.0342, 0.0), (-0.9861, -0.2998, 0.0), (-0.9559, -0.4149, 0.0), (-0.9238, -0.4961, 0.0), (-0.869, -0.5867, 0.0), (-0.7813, -0.6905, 0.0), (-0.6312, -0.8132, 0.0), (-0.4406, -0.9142, 0.0), (-0.215, -0.9746, 0.0), (-0.07438, -0.9887, 0.0)], [], [(1, 24, 25, 26, 27, 28, 29, 30, 31, 32, 33, 34, 35, 36, 37, 38, 39, 40, 41, 42, 43, 2, 3, 4, 5, 6, 7, 8, 9, 10, 11, 12, 13, 14, 15, 16, 17, 18, 19, 20, 21, 22, 23, 0)])
_uv = me_plane_023.uv_layers.new(name='UVMap')
_uv.uv.foreach_set('vector', [0.5671, 1.0, 0.4552, 0.9799, 0.3943, 0.9563, 0.346, 0.8743, 0.2844, 0.7803, 0.2664, 0.7608, 0.2574, 0.7408, 0.1878, 0.7052, 0.1281, 0.6623, 0.07396, 0.6013, 0.0416, 0.5522, 0.008172, 0.4793, 0.006823, 0.3453, 0.02172, 0.2872, 0.03764, 0.2463, 0.06492, 0.2007, 0.1088, 0.1486, 0.1839, 0.08712, 0.2796, 0.03686, 0.3929, 0.007175, 0.4636, 0.0004967, 0.5227, 0.0005638, 0.6039, 0.006757, 0.685, 0.02622, 0.7567, 0.05365, 0.8255, 0.09335, 0.8833, 0.1381, 0.9311, 0.1894, 0.9585, 0.2287, 0.9854, 0.2949, 0.9967, 0.3469, 0.9966, 0.4163, 0.9928, 0.4707, 0.9724, 0.5306, 0.9382, 0.5924, 0.8829, 0.6514, 0.8285, 0.6968, 0.7864, 0.7199, 0.7798, 0.7563, 0.7798, 0.9135, 0.7722, 0.9296, 0.7293, 0.9557, 0.7128, 0.9766, 0.6732, 0.9998])
me_plane_023.materials.append(mat_material_016)
me_plane_023.use_remesh_preserve_volume = False
me_plane_023.use_remesh_preserve_attributes = False
me_plane_023.use_mirror_vertex_groups = False
me_plane_023.update()
me_plane_024 = bpy.data.meshes.new('Plane.024')
me_plane_024.from_pydata([(0.03302, -0.9895, 0.0), (0.1423, -0.9846, 0.0), (0.2344, -0.9699, 0.0), (0.3485, -0.9454, 0.0), (0.4569, -0.9014, 0.0), (0.5931, -0.837, 0.0), (0.7047, -0.7612, 0.0), (0.8189, -0.6667, 0.0), (0.9126, -0.5313, 0.0), (0.9746, -0.3928, 0.0), (0.9876, -0.2811, 0.0), (0.9852, -0.105, 0.0), (0.9721, -0.02103, 0.0), (0.9199, 0.1037, 0.0), (0.836, 0.2292, 0.0), (0.761, 0.3067, 0.0), (0.6591, 0.3923, 0.0), (0.6697, 0.5031, 0.0), (0.6623, 0.6173, 0.0), (0.6248, 0.7175, 0.0), (0.5637, 0.8023, 0.0), (0.5164, 0.8488, 0.0), (0.4488, 0.8977, 0.0), (0.364, 0.9368, 0.0), (0.2409, 0.9784, 0.0), (0.13, 0.989, 0.0), (-0.07377, 0.9914, 0.0), (-0.1594, 0.9874, 0.0), (-0.2401, 0.9735, 0.0), (-0.324, 0.9547, 0.0), (-0.4186, 0.9018, 0.0), (-0.4805, 0.8276, 0.0), (-0.5295, 0.7143, 0.0), (-0.5498, 0.6181, 0.0), (-0.5482, 0.4575, 0.0), (-0.6069, 0.4257, 0.0), (-0.6737, 0.3841, 0.0), (-0.7854, 0.2879, 0.0), (-0.8409, 0.2219, 0.0), (-0.8955, 0.1477, 0.0), (-0.9476, 0.03929, 0.0), (-0.9802, -0.06179, 0.0), (-0.9851, -0.1506, 0.0), (-0.9843, -0.3031, 0.0), (-0.9713, -0.4091, 0.0), (-0.9101, -0.5321, 0.0), (-0.8107, -0.6805, 0.0), (-0.6746, -0.7963, 0.0), (-0.4944, -0.899, 0.0), (-0.3216, -0.9569, 0.0), (-0.1618, -0.9927, 0.0)], [], [(42, 43, 44, 45, 46, 47, 48, 49, 50, 0, 1, 2, 3, 4, 5, 6, 7, 8, 9, 10, 11, 12, 13, 14, 15, 16, 17, 18, 19, 20, 21, 22, 23, 24, 25, 26, 27, 28, 29, 30, 31, 32, 33, 34, 35, 36, 37, 38, 39, 40, 41)])
_uv = me_plane_024.uv_layers.new(name='UVMap')
_uv.uv.foreach_set('vector', [0.008138, 0.4249, 0.008377, 0.3486, 0.01479, 0.2955, 0.04525, 0.2339, 0.09484, 0.1596, 0.1628, 0.1015, 0.2528, 0.04989, 0.3391, 0.02071, 0.419, 0.002564, 0.5164, 0.003978, 0.5711, 0.006305, 0.6171, 0.01355, 0.6743, 0.02568, 0.7286, 0.04761, 0.7968, 0.07974, 0.8528, 0.1176, 0.91, 0.1649, 0.9572, 0.2327, 0.9885, 0.3022, 0.9952, 0.3582, 0.9944, 0.4465, 0.988, 0.4886, 0.9621, 0.5512, 0.9203, 0.6142, 0.883, 0.653, 0.8321, 0.696, 0.8376, 0.7516, 0.8341, 0.8088, 0.8156, 0.859, 0.7851, 0.9015, 0.7615, 0.9248, 0.7277, 0.9493, 0.6852, 0.969, 0.6236, 0.9898, 0.5681, 0.9951, 0.466, 0.9963, 0.4231, 0.9943, 0.3827, 0.9873, 0.3406, 0.9779, 0.2931, 0.9514, 0.262, 0.9143, 0.2373, 0.8575, 0.227, 0.8094, 0.2276, 0.729, 0.1982, 0.7131, 0.1646, 0.6923, 0.1086, 0.6442, 0.08078, 0.6112, 0.05336, 0.5741, 0.02712, 0.5199, 0.01068, 0.4693])
me_plane_024.materials.append(mat_material_017)
me_plane_024.use_remesh_preserve_volume = False
me_plane_024.use_remesh_preserve_attributes = False
me_plane_024.use_mirror_vertex_groups = False
me_plane_024.update()
me_plane_026 = bpy.data.meshes.new('Plane.026')
me_plane_026.from_pydata([(-2.261, -1.438, 0.0), (2.261, -1.438, 0.0), (-2.261, 1.438, 0.0), (2.261, 1.438, 0.0)], [], [(0, 1, 3, 2)])
_uv = me_plane_026.uv_layers.new(name='UVMap')
_uv.uv.foreach_set('vector', [0.001374, -0.007246, 1.0, -5.96e-08, 1.001, 1.002, 0.002747, 1.0])
me_plane_026.materials.append(mat_material_019)
me_plane_026.use_remesh_preserve_volume = False
me_plane_026.use_remesh_preserve_attributes = False
me_plane_026.use_mirror_vertex_groups = False
me_plane_026.update()

# ---- objects
ob_camera = bpy.data.objects.new('Camera', cam_camera_002)
ob_camera_001 = bpy.data.objects.new('Camera.001', cam_camera_001)
ob_lamp = bpy.data.objects.new('Lamp', light_lamp_001)
ob_plane = bpy.data.objects.new('Plane', me_plane_008)
ob_plane_002 = bpy.data.objects.new('Plane.002', me_plane_013)
ob_plane_001 = bpy.data.objects.new('Plane.001', me_plane_010)
ob_tokoh1 = bpy.data.objects.new('tokoh1', me_plane_017)
ob_tokoh2 = bpy.data.objects.new('tokoh2', me_plane_018)
ob_tokoh3 = bpy.data.objects.new('tokoh3', me_plane_019)
ob_tokoh4 = bpy.data.objects.new('tokoh4', me_plane_021)
ob_tokoh5 = bpy.data.objects.new('tokoh5', me_plane_023)
ob_tokoh6 = bpy.data.objects.new('tokoh6', me_plane_024)
ob_peta = bpy.data.objects.new('peta', me_plane_026)

# ---- transforms, parenting, visibility, modifiers, constraints
ob_camera.location = (7.481, -6.508, 5.344)
ob_camera.rotation_euler = (1.109, 0.0, 0.8149)
ob_camera.lock_rotations_4d = False
ob_camera.empty_display_type = 'ARROWS'
ob_camera.color = (0.0, 0.0, 0.0, 0.0)
ob_camera.display_type = 'WIRE'
ob_camera.lineart.crease_threshold = 0.0
ob_camera_001.location = (7.481, -6.508, 5.344)
ob_camera_001.rotation_euler = (1.109, 0.0, 0.8149)
ob_camera_001.lock_rotations_4d = False
ob_camera_001.empty_display_type = 'ARROWS'
ob_camera_001.color = (0.0, 0.0, 0.0, 0.0)
ob_camera_001.display_type = 'WIRE'
ob_camera_001.lineart.crease_threshold = 0.0
ob_lamp.location = (1.729, -6.798, 5.6)
ob_lamp.rotation_euler = (0.6503, 0.05522, 1.866)
ob_lamp.lock_rotations_4d = False
ob_lamp.empty_display_type = 'ARROWS'
ob_lamp.color = (0.0, 0.0, 0.0, 0.0)
ob_lamp.lineart.crease_threshold = 0.0
ob_plane.location = (0.0, -0.0687, -0.08404)
ob_plane.scale = (2.451, 1.275, 0.4279)
ob_plane.lineart.crease_threshold = 0.0
ob_plane_002.location = (0.0, 0.06435, -0.1089)
ob_plane_002.scale = (1.251, 1.627, 1.251)
ob_plane_002.lineart.crease_threshold = 0.0
ob_plane_001.location = (0.01192, 3.094e-06, 0.1785)
ob_plane_001.scale = (3.003, 1.531, 2.707)
ob_plane_001.lineart.crease_threshold = 0.0
ob_tokoh1.location = (-1.516, 0.6164, 0.1414)
ob_tokoh1.scale = (0.4566, 0.4566, 0.09757)
ob_tokoh1.lineart.crease_threshold = 0.0
ob_tokoh2.location = (-1.494, 0.672, 0.1335)
ob_tokoh2.scale = (0.4097, 0.4097, 0.08755)
ob_tokoh2.lineart.crease_threshold = 0.0
ob_tokoh3.location = (-1.472, 0.7004, 0.1068)
ob_tokoh3.scale = (0.3951, 0.3951, 0.08443)
ob_tokoh3.lineart.crease_threshold = 0.0
ob_tokoh4.location = (-1.503, 0.6885, 0.09406)
ob_tokoh4.scale = (0.3919, 0.3919, 0.08375)
ob_tokoh4.lineart.crease_threshold = 0.0
ob_tokoh5.location = (-1.529, 0.7691, 0.07873)
ob_tokoh5.scale = (0.3711, 0.3711, 0.0793)
ob_tokoh5.lineart.crease_threshold = 0.0
ob_tokoh6.location = (-1.525, 0.7785, 0.06753)
ob_tokoh6.scale = (0.352, 0.352, 0.07521)
ob_tokoh6.lineart.crease_threshold = 0.0
ob_peta.location = (0.0, 0.0, -0.01007)
ob_peta.scale = (1.042, 1.042, 1.042)
ob_peta.lineart.crease_threshold = 0.0

# ---- collection membership
col_collection_1.objects.link(ob_camera)
col_collection_1.objects.link(ob_camera_001)
col_collection_1.objects.link(ob_lamp)
col_collection_1.objects.link(ob_plane)
col_collection_1.objects.link(ob_plane_002)
col_collection_1.objects.link(ob_plane_001)
col_collection_1.objects.link(ob_tokoh1)
col_collection_1.objects.link(ob_tokoh2)
col_collection_1.objects.link(ob_tokoh3)
col_collection_1.objects.link(ob_tokoh4)
col_collection_1.objects.link(ob_tokoh5)
col_collection_1.objects.link(ob_tokoh6)
col_collection_1.objects.link(ob_peta)

# ---- scene / render settings (as saved in the file)
scene.frame_start = 1; scene.frame_end = 580; scene.frame_set(576)
scene.render.engine = 'BLENDER_EEVEE_NEXT'
scene.render.resolution_percentage = 50
scene.render.dither_intensity = 0.0
scene.cycles.use_denoising = False
scene.cycles.samples = 128
scene.cycles.sampling_pattern = 'TABULATED_SOBOL'
scene.cycles.use_adaptive_sampling = False
scene.cycles.use_light_tree = False
scene.cycles.blur_glossy = 0.0
scene.cycles.sample_clamp_indirect = 0.0
scene.view_settings.view_transform = 'Standard'
bpy.context.view_layer.update()

# ---- added for rendering (the .blend has no active camera): camera
cam_auto = bpy.data.cameras.new('AutoCamera')
cam_auto.lens = 50.0
cam_auto.sensor_width = 36.0
cam_auto.clip_end = 1000.0
ob_auto_camera = bpy.data.objects.new('AutoCamera', cam_auto)
scene.collection.objects.link(ob_auto_camera)
ob_auto_camera.location = (6.62282, -7.89426, 5.32354)
ob_auto_camera.rotation_euler = (1.09748, -7.21219e-08, 0.694738)
scene.camera = ob_auto_camera
bpy.context.view_layer.update()
